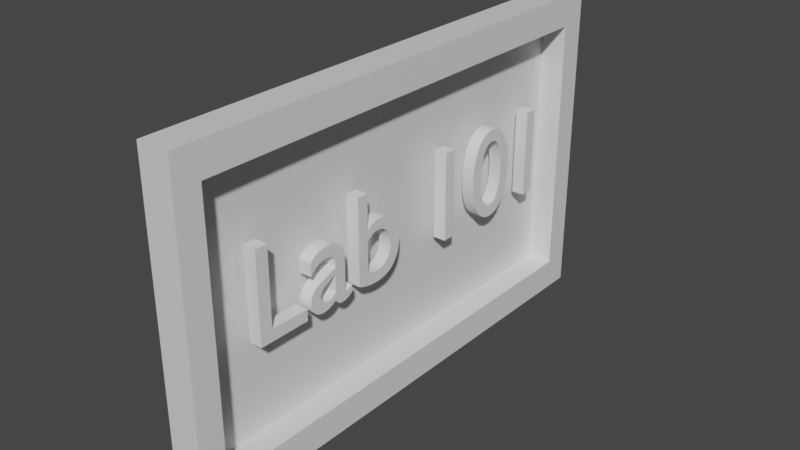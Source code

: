 # Source: labsign101.blend  (saved by Blender 2.80.75; exported with 4.5.12 LTS)
import bpy
from mathutils import Matrix  # noqa: F401  (used for matrix-valued properties, if any)

bpy.ops.wm.read_factory_settings(use_empty=True)
scene = bpy.context.scene
scene.name = 'Scene'

# ---- collections
col_collection = bpy.data.collections.new('Collection'); scene.collection.children.link(col_collection)

# ---- materials (node trees are filled in below, after node groups)
mat_material = bpy.data.materials.new('Material')
mat_material.alpha_threshold = 0.0
mat_material.use_transparent_shadow = False
mat_material.line_color = (0.0, 0.0, 0.0, 1.0)

# ---- material node trees
mat_material.use_nodes = True; mat_material.node_tree.nodes.clear()
_N = mat_material.node_tree.nodes; _L = mat_material.node_tree.links
n0 = _N.new('ShaderNodeOutputMaterial'); n0.name = 'Material Output'; n0.location = (300, 300)
n1 = _N.new('ShaderNodeBsdfPrincipled'); n1.name = 'Principled BSDF'; n1.location = (10, 300)
n1.distribution = 'GGX'
n1.subsurface_method = 'BURLEY'
n1.inputs[2].default_value = 0.4
n1.inputs[3].default_value = 1.45
n1.inputs[27].default_value = (0.0, 0.0, 0.0, 1.0)
n1.inputs[28].default_value = 1.0
_L.new(n1.outputs[0], n0.inputs[0])
n0.is_active_output = True

# ---- world
world_world = bpy.data.worlds.new('World'); scene.world = world_world
world_world.use_nodes = True; world_world.node_tree.nodes.clear()
_N = world_world.node_tree.nodes; _L = world_world.node_tree.links
n0 = _N.new('ShaderNodeOutputWorld'); n0.name = 'World Output'; n0.location = (300, 300)
n1 = _N.new('ShaderNodeBackground'); n1.name = 'Background'; n1.location = (10, 300)
n1.inputs[0].default_value = (0.05088, 0.05088, 0.05088, 1.0)
_L.new(n1.outputs[0], n0.inputs[0])
n0.is_active_output = True
world_world.color = (0.05088, 0.05088, 0.05088)
world_world.use_sun_shadow = False
world_world.sun_shadow_jitter_overblur = 0.0

# ---- meshes
me_cube = bpy.data.meshes.new('Cube')
me_cube.from_pydata([(1.0, 1.0, 1.0), (1.0, 1.0, -1.0), (1.0, -1.0, 1.0), (1.0, -1.0, -1.0), (-1.0, 1.0, 1.0), (-1.0, 1.0, -1.0), (-1.0, -1.0, 1.0), (-1.0, -1.0, -1.0), (1.0, 0.9, 0.81), (1.0, 0.9, -0.81), (1.0, -0.9, 0.81), (1.0, -0.9, -0.81), (-0.6003, 0.9, 0.81), (-0.6003, 0.9, -0.81), (-0.6003, -0.9, 0.81), (-0.6003, -0.9, -0.81)], [], [(0, 4, 6, 2), (3, 2, 6, 7), (7, 6, 4, 5), (5, 1, 3, 7), (2, 3, 11, 10), (5, 4, 0, 1), (11, 9, 13, 15), (1, 0, 8, 9), (3, 1, 9, 11), (0, 2, 10, 8), (13, 12, 14, 15), (10, 11, 15, 14), (8, 10, 14, 12), (9, 8, 12, 13)])
_uv = me_cube.uv_layers.new(name='UVMap')
_uv.uv.foreach_set('vector', [0.375, 0.0, 0.625, 0.0, 0.625, 0.25, 0.375, 0.25, 0.375, 0.25, 0.625, 0.25, 0.625, 0.5, 0.375, 0.5, 0.375, 0.5, 0.625, 0.5, 0.625, 0.75, 0.375, 0.75, 0.375, 0.75, 0.625, 0.75, 0.625, 1.0, 0.375, 1.0, 0.625, 0.25, 0.375, 0.25, 0.375, 0.25, 0.625, 0.25, 0.625, 0.5, 0.875, 0.5, 0.875, 0.75, 0.625, 0.75, 0.625, 1.0, 0.625, 0.75, 0.625, 0.75, 0.625, 1.0, 0.625, 0.75, 0.875, 0.75, 0.875, 0.75, 0.625, 0.75, 0.625, 1.0, 0.625, 0.75, 0.625, 0.75, 0.625, 1.0, 0.375, 0.0, 0.375, 0.25, 0.375, 0.25, 0.375, 0.0, 0.125, 0.5, 0.375, 0.5, 0.375, 0.75, 0.125, 0.75, 0.625, 0.25, 0.375, 0.25, 0.375, 0.25, 0.625, 0.25, 0.375, 0.0, 0.375, 0.25, 0.375, 0.25, 0.375, 0.0, 0.625, 0.75, 0.875, 0.75, 0.875, 0.75, 0.625, 0.75])
me_cube.materials.append(mat_material)
me_cube.use_remesh_preserve_volume = False
me_cube.use_remesh_preserve_attributes = False
me_cube.use_mirror_vertex_groups = False
me_cube.update()
me_text_002 = bpy.data.meshes.new('Text.002')
me_text_002.from_pydata([(2.995, 0.682, 0.0), (2.897, 0.682, 0.0), (2.897, 0.0, 0.0), (2.995, 0.0, 0.0), (2.665, 0.341, 0.0), (2.663, 0.392, 0.0), (2.658, 0.4398, 0.0), (2.649, 0.4843, 0.0), (2.637, 0.5251, 0.0), (2.622, 0.562, 0.0), (2.605, 0.5948, 0.0), (2.584, 0.6231, 0.0), (2.561, 0.6469, 0.0), (2.535, 0.6658, 0.0), (2.507, 0.6797, 0.0), (2.477, 0.6881, 0.0), (2.445, 0.691, 0.0), (2.413, 0.6881, 0.0), (2.383, 0.6797, 0.0), (2.355, 0.6658, 0.0), (2.329, 0.6469, 0.0), (2.306, 0.6231, 0.0), (2.286, 0.5948, 0.0), (2.268, 0.562, 0.0), (2.253, 0.5251, 0.0), (2.241, 0.4843, 0.0), (2.232, 0.4398, 0.0), (2.227, 0.392, 0.0), (2.225, 0.341, 0.0), (2.227, 0.29, 0.0), (2.232, 0.2422, 0.0), (2.241, 0.1977, 0.0), (2.253, 0.1569, 0.0), (2.268, 0.12, 0.0), (2.286, 0.08725, 0.0), (2.306, 0.05885, 0.0), (2.329, 0.03507, 0.0), (2.355, 0.01616, 0.0), (2.383, 0.002343, 0.0), (2.413, -0.006124, 0.0), (2.445, -0.009, 0.0), (2.477, -0.006124, 0.0), (2.507, 0.002343, 0.0), (2.535, 0.01616, 0.0), (2.561, 0.03507, 0.0), (2.584, 0.05885, 0.0), (2.605, 0.08725, 0.0), (2.622, 0.12, 0.0), (2.637, 0.1569, 0.0), (2.649, 0.1977, 0.0), (2.658, 0.2422, 0.0), (2.663, 0.29, 0.0), (2.567, 0.341, 0.0), (2.566, 0.3023, 0.0), (2.563, 0.2664, 0.0), (2.559, 0.2333, 0.0), (2.552, 0.2033, 0.0), (2.544, 0.1763, 0.0), (2.534, 0.1525, 0.0), (2.523, 0.1321, 0.0), (2.51, 0.1151, 0.0), (2.496, 0.1017, 0.0), (2.48, 0.09193, 0.0), (2.463, 0.086, 0.0), (2.445, 0.084, 0.0), (2.427, 0.086, 0.0), (2.41, 0.09193, 0.0), (2.394, 0.1017, 0.0), (2.38, 0.1151, 0.0), (2.367, 0.1321, 0.0), (2.355, 0.1525, 0.0), (2.346, 0.1763, 0.0), (2.338, 0.2033, 0.0), (2.331, 0.2333, 0.0), (2.327, 0.2664, 0.0), (2.324, 0.3023, 0.0), (2.323, 0.341, 0.0), (2.324, 0.3797, 0.0), (2.327, 0.4156, 0.0), (2.331, 0.4487, 0.0), (2.338, 0.4787, 0.0), (2.346, 0.5057, 0.0), (2.356, 0.5295, 0.0), (2.367, 0.5499, 0.0), (2.38, 0.5669, 0.0), (2.394, 0.5803, 0.0), (2.41, 0.5901, 0.0), (2.427, 0.596, 0.0), (2.445, 0.598, 0.0), (2.463, 0.596, 0.0), (2.48, 0.5901, 0.0), (2.496, 0.5803, 0.0), (2.51, 0.5669, 0.0), (2.523, 0.5499, 0.0), (2.535, 0.5295, 0.0), (2.544, 0.5057, 0.0), (2.552, 0.4787, 0.0), (2.559, 0.4487, 0.0), (2.563, 0.4156, 0.0), (2.566, 0.3797, 0.0), (1.995, 0.682, 0.0), (1.897, 0.682, 0.0), (1.897, 0.0, 0.0), (1.995, 0.0, 0.0), (1.065, 0.682, 0.0), (0.976, 0.682, 0.0), (0.976, 0.025, 0.0), (0.9874, 0.01992, 0.0), (0.9996, 0.01519, 0.0), (1.012, 0.01083, 0.0), (1.026, 0.006852, 0.0), (1.04, 0.003278, 0.0), (1.054, 0.000125, 0.0), (1.068, -0.002591, 0.0), (1.083, -0.004852, 0.0), (1.098, -0.006641, 0.0), (1.113, -0.00794, 0.0), (1.128, -0.008732, 0.0), (1.143, -0.009, 0.0), (1.179, -0.007122, 0.0), (1.213, -0.001556, 0.0), (1.244, 0.007594, 0.0), (1.272, 0.02022, 0.0), (1.297, 0.03623, 0.0), (1.319, 0.0555, 0.0), (1.338, 0.07794, 0.0), (1.354, 0.1034, 0.0), (1.367, 0.1319, 0.0), (1.376, 0.1632, 0.0), (1.381, 0.1973, 0.0), (1.383, 0.234, 0.0), (1.381, 0.2655, 0.0), (1.376, 0.2954, 0.0), (1.368, 0.3234, 0.0), (1.358, 0.3494, 0.0), (1.344, 0.3731, 0.0), (1.328, 0.3944, 0.0), (1.31, 0.4129, 0.0), (1.289, 0.4286, 0.0), (1.267, 0.4411, 0.0), (1.242, 0.4504, 0.0), (1.216, 0.4561, 0.0), (1.189, 0.458, 0.0), (1.178, 0.4577, 0.0), (1.167, 0.4569, 0.0), (1.156, 0.4555, 0.0), (1.146, 0.4536, 0.0), (1.135, 0.4511, 0.0), (1.125, 0.448, 0.0), (1.115, 0.4443, 0.0), (1.104, 0.4401, 0.0), (1.095, 0.4352, 0.0), (1.085, 0.4298, 0.0), (1.075, 0.4237, 0.0), (1.065, 0.417, 0.0), (1.065, 0.332, 0.0), (1.074, 0.34, 0.0), (1.083, 0.3472, 0.0), (1.092, 0.3535, 0.0), (1.1, 0.359, 0.0), (1.108, 0.3638, 0.0), (1.116, 0.3678, 0.0), (1.124, 0.371, 0.0), (1.133, 0.3736, 0.0), (1.141, 0.3756, 0.0), (1.149, 0.377, 0.0), (1.158, 0.3777, 0.0), (1.167, 0.378, 0.0), (1.185, 0.3767, 0.0), (1.202, 0.373, 0.0), (1.218, 0.3668, 0.0), (1.233, 0.3584, 0.0), (1.246, 0.3478, 0.0), (1.258, 0.3351, 0.0), (1.268, 0.3205, 0.0), (1.276, 0.3039, 0.0), (1.283, 0.2856, 0.0), (1.288, 0.2656, 0.0), (1.291, 0.244, 0.0), (1.292, 0.221, 0.0), (1.291, 0.2003, 0.0), (1.287, 0.1807, 0.0), (1.282, 0.1623, 0.0), (1.274, 0.1454, 0.0), (1.265, 0.1299, 0.0), (1.254, 0.1161, 0.0), (1.241, 0.1041, 0.0), (1.226, 0.09396, 0.0), (1.21, 0.08586, 0.0), (1.193, 0.07991, 0.0), (1.175, 0.07625, 0.0), (1.155, 0.075, 0.0), (1.148, 0.07512, 0.0), (1.141, 0.07548, 0.0), (1.134, 0.07606, 0.0), (1.126, 0.07685, 0.0), (1.118, 0.07784, 0.0), (1.11, 0.079, 0.0), (1.102, 0.08033, 0.0), (1.094, 0.08181, 0.0), (1.086, 0.08344, 0.0), (1.079, 0.08519, 0.0), (1.072, 0.08704, 0.0), (1.065, 0.089, 0.0), (0.901, 0.08, 0.0), (0.896, 0.07638, 0.0), (0.8912, 0.07301, 0.0), (0.8865, 0.06992, 0.0), (0.8819, 0.06711, 0.0), (0.8775, 0.06459, 0.0), (0.8734, 0.06238, 0.0), (0.8694, 0.06047, 0.0), (0.8657, 0.05889, 0.0), (0.8623, 0.05764, 0.0), (0.8592, 0.05674, 0.0), (0.8564, 0.05619, 0.0), (0.854, 0.056, 0.0), (0.8514, 0.05613, 0.0), (0.8489, 0.05652, 0.0), (0.8467, 0.0572, 0.0), (0.8447, 0.05819, 0.0), (0.8429, 0.05949, 0.0), (0.8414, 0.06113, 0.0), (0.8401, 0.06312, 0.0), (0.839, 0.06548, 0.0), (0.8381, 0.06823, 0.0), (0.8375, 0.07139, 0.0), (0.8371, 0.07498, 0.0), (0.837, 0.079, 0.0), (0.837, 0.31, 0.0), (0.8355, 0.3343, 0.0), (0.8312, 0.3564, 0.0), (0.8243, 0.3762, 0.0), (0.815, 0.3937, 0.0), (0.8033, 0.4091, 0.0), (0.7896, 0.4223, 0.0), (0.774, 0.4333, 0.0), (0.7567, 0.4423, 0.0), (0.7379, 0.4492, 0.0), (0.7177, 0.4541, 0.0), (0.6963, 0.457, 0.0), (0.674, 0.458, 0.0), (0.6581, 0.4576, 0.0), (0.6428, 0.4563, 0.0), (0.6282, 0.4542, 0.0), (0.6143, 0.4513, 0.0), (0.6009, 0.4475, 0.0), (0.5883, 0.4429, 0.0), (0.5762, 0.4374, 0.0), (0.5647, 0.431, 0.0), (0.5539, 0.4238, 0.0), (0.5437, 0.4158, 0.0), (0.534, 0.4068, 0.0), (0.525, 0.397, 0.0), (0.525, 0.3, 0.0), (0.5359, 0.3122, 0.0), (0.547, 0.3232, 0.0), (0.5584, 0.3331, 0.0), (0.57, 0.3419, 0.0), (0.5818, 0.3495, 0.0), (0.5938, 0.3561, 0.0), (0.6058, 0.3617, 0.0), (0.618, 0.3661, 0.0), (0.6302, 0.3696, 0.0), (0.6425, 0.3721, 0.0), (0.6547, 0.3735, 0.0), (0.667, 0.374, 0.0), (0.6799, 0.3735, 0.0), (0.6917, 0.372, 0.0), (0.7024, 0.3695, 0.0), (0.712, 0.366, 0.0), (0.7204, 0.3613, 0.0), (0.7278, 0.3555, 0.0), (0.7339, 0.3485, 0.0), (0.739, 0.3404, 0.0), (0.7429, 0.331, 0.0), (0.7458, 0.3203, 0.0), (0.7474, 0.3083, 0.0), (0.748, 0.295, 0.0), (0.748, 0.271, 0.0), (0.669, 0.243, 0.0), (0.6509, 0.2364, 0.0), (0.6327, 0.2296, 0.0), (0.6147, 0.2224, 0.0), (0.5973, 0.2144, 0.0), (0.5808, 0.2056, 0.0), (0.5655, 0.1956, 0.0), (0.5517, 0.1844, 0.0), (0.5397, 0.1716, 0.0), (0.5298, 0.1571, 0.0), (0.5223, 0.1406, 0.0), (0.5176, 0.122, 0.0), (0.516, 0.101, 0.0), (0.5169, 0.08665, 0.0), (0.5196, 0.07271, 0.0), (0.5239, 0.05934, 0.0), (0.5299, 0.0467, 0.0), (0.5373, 0.03495, 0.0), (0.5463, 0.02425, 0.0), (0.5565, 0.01476, 0.0), (0.5681, 0.00663, 0.0), (0.581, 3.124e-05, 0.0), (0.5949, -0.00488, 0.0), (0.61, -0.007943, 0.0), (0.626, -0.009, 0.0), (0.6362, -0.008687, 0.0), (0.6465, -0.007745, 0.0), (0.6567, -0.006172, 0.0), (0.6669, -0.003963, 0.0), (0.6771, -0.001115, 0.0), (0.6872, 0.002375, 0.0), (0.6974, 0.006511, 0.0), (0.7074, 0.0113, 0.0), (0.7174, 0.01673, 0.0), (0.7273, 0.02283, 0.0), (0.7372, 0.02958, 0.0), (0.747, 0.037, 0.0), (0.7493, 0.02937, 0.0), (0.7521, 0.02248, 0.0), (0.7555, 0.01631, 0.0), (0.7595, 0.01085, 0.0), (0.7641, 0.006086, 0.0), (0.7694, 0.002, 0.0), (0.7753, -0.001419, 0.0), (0.7818, -0.004185, 0.0), (0.789, -0.006313, 0.0), (0.797, -0.007815, 0.0), (0.8056, -0.008706, 0.0), (0.815, -0.009, 0.0), (0.8218, -0.008827, 0.0), (0.8282, -0.008282, 0.0), (0.8345, -0.007328, 0.0), (0.8406, -0.005926, 0.0), (0.8468, -0.004038, 0.0), (0.8531, -0.001625, 0.0), (0.8597, 0.00135, 0.0), (0.8667, 0.004926, 0.0), (0.8742, 0.009141, 0.0), (0.8823, 0.01403, 0.0), (0.8912, 0.01964, 0.0), (0.901, 0.026, 0.0), (0.748, 0.091, 0.0), (0.742, 0.08544, 0.0), (0.7358, 0.08027, 0.0), (0.7296, 0.07552, 0.0), (0.7233, 0.07119, 0.0), (0.717, 0.0673, 0.0), (0.7105, 0.06388, 0.0), (0.704, 0.06093, 0.0), (0.6973, 0.05848, 0.0), (0.6906, 0.05655, 0.0), (0.6838, 0.05514, 0.0), (0.677, 0.05429, 0.0), (0.67, 0.054, 0.0), (0.661, 0.05453, 0.0), (0.6524, 0.0561, 0.0), (0.6444, 0.05864, 0.0), (0.637, 0.06211, 0.0), (0.6302, 0.06646, 0.0), (0.6241, 0.07163, 0.0), (0.6188, 0.07756, 0.0), (0.6144, 0.08422, 0.0), (0.6108, 0.09155, 0.0), (0.6082, 0.09949, 0.0), (0.6066, 0.108, 0.0), (0.606, 0.117, 0.0), (0.6073, 0.1297, 0.0), (0.6112, 0.1414, 0.0), (0.6175, 0.1521, 0.0), (0.6259, 0.162, 0.0), (0.6363, 0.1711, 0.0), (0.6485, 0.1796, 0.0), (0.6623, 0.1875, 0.0), (0.6774, 0.195, 0.0), (0.6938, 0.2021, 0.0), (0.7111, 0.2089, 0.0), (0.7292, 0.2155, 0.0), (0.748, 0.222, 0.0), (0.172, 0.682, 0.0), (0.074, 0.682, 0.0), (0.074, 0.0, 0.0), (0.48, 0.0, 0.0), (0.48, 0.088, 0.0), (0.172, 0.088, 0.0), (2.897, 0.682, 0.1), (2.897, 8.882e-16, 0.1), (2.995, 0.682, 0.1), (2.995, 8.882e-16, 0.1), (2.445, 0.691, 0.1), (2.413, 0.6881, 0.1), (2.477, 0.6881, 0.1), (2.507, 0.6797, 0.1), (2.383, 0.6797, 0.1), (2.535, 0.6658, 0.1), (2.355, 0.6658, 0.1), (2.561, 0.6469, 0.1), (2.329, 0.6469, 0.1), (2.306, 0.6231, 0.1), (2.584, 0.6231, 0.1), (2.286, 0.5948, 0.1), (2.445, 0.598, 0.1), (2.605, 0.5948, 0.1), (2.427, 0.596, 0.1), (2.463, 0.596, 0.1), (2.41, 0.5901, 0.1), (2.48, 0.5901, 0.1), (2.268, 0.562, 0.1), (2.622, 0.562, 0.1), (2.394, 0.5803, 0.1), (2.496, 0.5803, 0.1), (2.38, 0.5669, 0.1), (2.51, 0.5669, 0.1), (2.367, 0.5499, 0.1), (2.523, 0.5499, 0.1), (2.253, 0.5251, 0.1), (2.637, 0.5251, 0.1), (2.356, 0.5295, 0.1), (2.535, 0.5295, 0.1), (2.346, 0.5057, 0.1), (2.544, 0.5057, 0.1), (2.241, 0.4843, 0.1), (2.649, 0.4843, 0.1), (2.338, 0.4787, 0.1), (2.552, 0.4787, 0.1), (2.232, 0.4398, 0.1), (2.658, 0.4398, 0.1), (2.331, 0.4487, 0.1), (2.559, 0.4487, 0.1), (2.327, 0.4156, 0.1), (2.563, 0.4156, 0.1), (2.227, 0.392, 0.1), (2.663, 0.392, 0.1), (2.324, 0.3797, 0.1), (2.566, 0.3797, 0.1), (2.225, 0.341, 0.1), (2.665, 0.341, 0.1), (2.323, 0.341, 0.1), (2.567, 0.341, 0.1), (2.227, 0.29, 0.1), (2.324, 0.3023, 0.1), (2.566, 0.3023, 0.1), (2.663, 0.29, 0.1), (2.327, 0.2664, 0.1), (2.563, 0.2664, 0.1), (2.232, 0.2422, 0.1), (2.658, 0.2422, 0.1), (2.331, 0.2333, 0.1), (2.559, 0.2333, 0.1), (2.241, 0.1977, 0.1), (2.649, 0.1977, 0.1), (2.552, 0.2033, 0.1), (2.338, 0.2033, 0.1), (2.544, 0.1763, 0.1), (2.346, 0.1763, 0.1), (2.253, 0.1569, 0.1), (2.637, 0.1569, 0.1), (2.534, 0.1525, 0.1), (2.355, 0.1525, 0.1), (2.268, 0.12, 0.1), (2.622, 0.12, 0.1), (2.523, 0.1321, 0.1), (2.367, 0.1321, 0.1), (2.51, 0.1151, 0.1), (2.38, 0.1151, 0.1), (2.286, 0.08725, 0.1), (2.605, 0.08725, 0.1), (2.496, 0.1017, 0.1), (2.394, 0.1017, 0.1), (2.48, 0.09193, 0.1), (2.41, 0.09193, 0.1), (2.463, 0.086, 0.1), (2.427, 0.086, 0.1), (2.306, 0.05885, 0.1), (2.584, 0.05885, 0.1), (2.445, 0.084, 0.1), (2.329, 0.03507, 0.1), (2.561, 0.03507, 0.1), (2.355, 0.01616, 0.1), (2.535, 0.01616, 0.1), (2.383, 0.002343, 0.1), (2.507, 0.002343, 0.1), (2.413, -0.006124, 0.1), (2.477, -0.006124, 0.1), (2.445, -0.009, 0.1), (1.897, 0.682, 0.1), (1.897, 8.882e-16, 0.1), (1.995, 0.682, 0.1), (1.995, 8.882e-16, 0.1), (0.976, 0.682, 0.1), (0.976, 0.025, 0.1), (1.065, 0.682, 0.1), (1.065, 0.417, 0.1), (1.189, 0.458, 0.1), (1.178, 0.4577, 0.1), (1.216, 0.4561, 0.1), (1.167, 0.4569, 0.1), (1.156, 0.4555, 0.1), (1.242, 0.4504, 0.1), (1.146, 0.4536, 0.1), (1.135, 0.4511, 0.1), (1.125, 0.448, 0.1), (1.267, 0.4411, 0.1), (1.115, 0.4443, 0.1), (1.104, 0.4401, 0.1), (1.289, 0.4286, 0.1), (1.095, 0.4352, 0.1), (1.085, 0.4298, 0.1), (1.075, 0.4237, 0.1), (1.31, 0.4129, 0.1), (1.065, 0.332, 0.1), (1.074, 0.34, 0.1), (1.083, 0.3472, 0.1), (1.092, 0.3535, 0.1), (1.1, 0.359, 0.1), (1.108, 0.3638, 0.1), (1.116, 0.3678, 0.1), (1.124, 0.371, 0.1), (1.133, 0.3736, 0.1), (1.141, 0.3756, 0.1), (1.149, 0.377, 0.1), (1.328, 0.3944, 0.1), (1.158, 0.3777, 0.1), (1.167, 0.378, 0.1), (1.344, 0.3731, 0.1), (1.185, 0.3767, 0.1), (1.202, 0.373, 0.1), (1.358, 0.3494, 0.1), (1.218, 0.3668, 0.1), (1.233, 0.3584, 0.1), (1.246, 0.3478, 0.1), (1.368, 0.3234, 0.1), (1.258, 0.3351, 0.1), (1.268, 0.3205, 0.1), (1.065, 0.089, 0.1), (1.376, 0.2954, 0.1), (1.276, 0.3039, 0.1), (1.283, 0.2856, 0.1), (1.381, 0.2655, 0.1), (1.288, 0.2656, 0.1), (1.291, 0.244, 0.1), (1.383, 0.234, 0.1), (1.292, 0.221, 0.1), (1.381, 0.1973, 0.1), (1.291, 0.2003, 0.1), (1.287, 0.1807, 0.1), (1.376, 0.1632, 0.1), (1.282, 0.1623, 0.1), (1.367, 0.1319, 0.1), (1.274, 0.1454, 0.1), (1.265, 0.1299, 0.1), (1.354, 0.1034, 0.1), (1.254, 0.1161, 0.1), (1.241, 0.1041, 0.1), (1.226, 0.09396, 0.1), (1.338, 0.07794, 0.1), (1.21, 0.08586, 0.1), (1.072, 0.08704, 0.1), (1.079, 0.08519, 0.1), (1.193, 0.07991, 0.1), (1.086, 0.08344, 0.1), (1.094, 0.08181, 0.1), (1.102, 0.08033, 0.1), (1.11, 0.079, 0.1), (1.175, 0.07625, 0.1), (1.118, 0.07784, 0.1), (1.319, 0.0555, 0.1), (1.126, 0.07685, 0.1), (1.134, 0.07606, 0.1), (1.155, 0.075, 0.1), (1.141, 0.07548, 0.1), (1.148, 0.07512, 0.1), (1.297, 0.03623, 0.1), (1.272, 0.02022, 0.1), (0.9874, 0.01992, 0.1), (1.244, 0.007594, 0.1), (0.9996, 0.01519, 0.1), (1.012, 0.01083, 0.1), (1.026, 0.006852, 0.1), (1.213, -0.001556, 0.1), (1.04, 0.003278, 0.1), (1.054, 0.000125, 0.1), (1.068, -0.002591, 0.1), (1.179, -0.007122, 0.1), (1.083, -0.004852, 0.1), (1.098, -0.006641, 0.1), (1.113, -0.00794, 0.1), (1.143, -0.009, 0.1), (1.128, -0.008732, 0.1), (0.674, 0.458, 0.1), (0.6581, 0.4576, 0.1), (0.6963, 0.457, 0.1), (0.6428, 0.4563, 0.1), (0.7177, 0.4541, 0.1), (0.6282, 0.4542, 0.1), (0.6143, 0.4513, 0.1), (0.7379, 0.4492, 0.1), (0.6009, 0.4475, 0.1), (0.7567, 0.4423, 0.1), (0.5883, 0.4429, 0.1), (0.5762, 0.4374, 0.1), (0.774, 0.4333, 0.1), (0.5647, 0.431, 0.1), (0.7896, 0.4223, 0.1), (0.5539, 0.4238, 0.1), (0.5437, 0.4158, 0.1), (0.8033, 0.4091, 0.1), (0.534, 0.4068, 0.1), (0.815, 0.3937, 0.1), (0.525, 0.397, 0.1), (0.525, 0.3, 0.1), (0.5359, 0.3122, 0.1), (0.547, 0.3232, 0.1), (0.5584, 0.3331, 0.1), (0.57, 0.3419, 0.1), (0.5818, 0.3495, 0.1), (0.5938, 0.3561, 0.1), (0.6058, 0.3617, 0.1), (0.618, 0.3661, 0.1), (0.6302, 0.3696, 0.1), (0.6425, 0.3721, 0.1), (0.6547, 0.3735, 0.1), (0.667, 0.374, 0.1), (0.8243, 0.3762, 0.1), (0.6799, 0.3735, 0.1), (0.8312, 0.3564, 0.1), (0.6917, 0.372, 0.1), (0.7024, 0.3695, 0.1), (0.712, 0.366, 0.1), (0.7204, 0.3613, 0.1), (0.7278, 0.3555, 0.1), (0.8355, 0.3343, 0.1), (0.7339, 0.3485, 0.1), (0.739, 0.3404, 0.1), (0.7429, 0.331, 0.1), (0.837, 0.31, 0.1), (0.7458, 0.3203, 0.1), (0.7474, 0.3083, 0.1), (0.837, 0.079, 0.1), (0.748, 0.295, 0.1), (0.748, 0.271, 0.1), (0.669, 0.243, 0.1), (0.748, 0.222, 0.1), (0.6509, 0.2364, 0.1), (0.6327, 0.2296, 0.1), (0.6147, 0.2224, 0.1), (0.5973, 0.2144, 0.1), (0.7292, 0.2155, 0.1), (0.748, 0.091, 0.1), (0.7111, 0.2089, 0.1), (0.5808, 0.2056, 0.1), (0.6938, 0.2021, 0.1), (0.5655, 0.1956, 0.1), (0.6774, 0.195, 0.1), (0.5517, 0.1844, 0.1), (0.6623, 0.1875, 0.1), (0.6485, 0.1796, 0.1), (0.5397, 0.1716, 0.1), (0.6363, 0.1711, 0.1), (0.5298, 0.1571, 0.1), (0.6259, 0.162, 0.1), (0.6175, 0.1521, 0.1), (0.5223, 0.1406, 0.1), (0.6112, 0.1414, 0.1), (0.6073, 0.1297, 0.1), (0.5176, 0.122, 0.1), (0.606, 0.117, 0.1), (0.516, 0.101, 0.1), (0.6066, 0.108, 0.1), (0.6082, 0.09949, 0.1), (0.5169, 0.08665, 0.1), (0.6108, 0.09155, 0.1), (0.6144, 0.08422, 0.1), (0.742, 0.08544, 0.1), (0.5196, 0.07271, 0.1), (0.7358, 0.08027, 0.1), (0.6188, 0.07756, 0.1), (0.7296, 0.07552, 0.1), (0.901, 0.08, 0.1), (0.896, 0.07638, 0.1), (0.901, 0.026, 0.1), (0.8371, 0.07498, 0.1), (0.6241, 0.07163, 0.1), (0.8912, 0.07301, 0.1), (0.7233, 0.07119, 0.1), (0.8375, 0.07139, 0.1), (0.8865, 0.06992, 0.1), (0.5239, 0.05934, 0.1), (0.6302, 0.06646, 0.1), (0.8381, 0.06823, 0.1), (0.717, 0.0673, 0.1), (0.8819, 0.06711, 0.1), (0.839, 0.06548, 0.1), (0.7105, 0.06388, 0.1), (0.8775, 0.06459, 0.1), (0.637, 0.06211, 0.1), (0.8401, 0.06312, 0.1), (0.8734, 0.06238, 0.1), (0.704, 0.06093, 0.1), (0.8414, 0.06113, 0.1), (0.8694, 0.06047, 0.1), (0.6444, 0.05864, 0.1), (0.8429, 0.05949, 0.1), (0.6973, 0.05848, 0.1), (0.8657, 0.05889, 0.1), (0.8447, 0.05819, 0.1), (0.5299, 0.0467, 0.1), (0.8623, 0.05764, 0.1), (0.6524, 0.0561, 0.1), (0.6906, 0.05655, 0.1), (0.8467, 0.0572, 0.1), (0.8592, 0.05674, 0.1), (0.8489, 0.05652, 0.1), (0.8564, 0.05619, 0.1), (0.6838, 0.05514, 0.1), (0.8514, 0.05613, 0.1), (0.854, 0.056, 0.1), (0.661, 0.05453, 0.1), (0.677, 0.05429, 0.1), (0.67, 0.054, 0.1), (0.747, 0.037, 0.1), (0.5373, 0.03495, 0.1), (0.7372, 0.02958, 0.1), (0.7493, 0.02937, 0.1), (0.5463, 0.02425, 0.1), (0.7273, 0.02283, 0.1), (0.7521, 0.02248, 0.1), (0.8912, 0.01964, 0.1), (0.5565, 0.01476, 0.1), (0.7174, 0.01673, 0.1), (0.7555, 0.01631, 0.1), (0.8823, 0.01403, 0.1), (0.7074, 0.0113, 0.1), (0.7595, 0.01085, 0.1), (0.5681, 0.00663, 0.1), (0.8742, 0.009141, 0.1), (0.6974, 0.006511, 0.1), (0.7641, 0.006086, 0.1), (0.8667, 0.004926, 0.1), (0.581, 3.124e-05, 0.1), (0.6872, 0.002375, 0.1), (0.7694, 0.002, 0.1), (0.8597, 0.00135, 0.1), (0.6771, -0.001115, 0.1), (0.7753, -0.001419, 0.1), (0.8531, -0.001625, 0.1), (0.5949, -0.00488, 0.1), (0.6669, -0.003963, 0.1), (0.7818, -0.004185, 0.1), (0.8468, -0.004038, 0.1), (0.6567, -0.006172, 0.1), (0.8406, -0.005926, 0.1), (0.789, -0.006313, 0.1), (0.61, -0.007943, 0.1), (0.8345, -0.007328, 0.1), (0.6465, -0.007745, 0.1), (0.797, -0.007815, 0.1), (0.8282, -0.008282, 0.1), (0.6362, -0.008687, 0.1), (0.8056, -0.008706, 0.1), (0.626, -0.009, 0.1), (0.8218, -0.008827, 0.1), (0.815, -0.009, 0.1), (0.074, 0.682, 0.1), (0.074, 8.882e-16, 0.1), (0.172, 0.682, 0.1), (0.172, 0.088, 0.1), (0.48, 0.088, 0.1), (0.48, 8.882e-16, 0.1)], [], [(2, 1, 0), (2, 0, 3), (17, 16, 15), (17, 15, 14), (18, 17, 14), (18, 14, 13), (19, 18, 13), (19, 13, 12), (20, 19, 12), (21, 20, 12), (21, 12, 11), (22, 21, 11), (22, 11, 88), (88, 11, 10), (22, 88, 87), (89, 88, 10), (22, 87, 86), (90, 89, 10), (23, 22, 86), (90, 10, 9), (23, 86, 85), (91, 90, 9), (23, 85, 84), (92, 91, 9), (23, 84, 83), (93, 92, 9), (24, 23, 83), (93, 9, 8), (24, 83, 82), (94, 93, 8), (24, 82, 81), (95, 94, 8), (25, 24, 81), (95, 8, 7), (25, 81, 80), (96, 95, 7), (26, 25, 80), (96, 7, 6), (26, 80, 79), (97, 96, 6), (26, 79, 78), (98, 97, 6), (27, 26, 78), (98, 6, 5), (27, 78, 77), (99, 98, 5), (28, 27, 77), (99, 5, 4), (28, 77, 76), (52, 99, 4), (29, 28, 76), (29, 76, 75), (53, 52, 4), (53, 4, 51), (29, 75, 74), (54, 53, 51), (30, 29, 74), (54, 51, 50), (30, 74, 73), (55, 54, 50), (31, 30, 73), (55, 50, 49), (56, 55, 49), (31, 73, 72), (57, 56, 49), (31, 72, 71), (32, 31, 71), (57, 49, 48), (58, 57, 48), (32, 71, 70), (33, 32, 70), (58, 48, 47), (59, 58, 47), (33, 70, 69), (60, 59, 47), (33, 69, 68), (34, 33, 68), (60, 47, 46), (61, 60, 46), (34, 68, 67), (62, 61, 46), (34, 67, 66), (63, 62, 46), (34, 66, 65), (35, 34, 65), (63, 46, 45), (64, 63, 45), (35, 65, 64), (35, 64, 45), (36, 35, 45), (36, 45, 44), (37, 36, 44), (37, 44, 43), (38, 37, 43), (38, 43, 42), (39, 38, 42), (39, 42, 41), (40, 39, 41), (102, 101, 100), (102, 100, 103), (106, 105, 104), (106, 104, 154), (143, 142, 141), (144, 143, 141), (145, 144, 141), (145, 141, 140), (146, 145, 140), (147, 146, 140), (148, 147, 140), (148, 140, 139), (149, 148, 139), (150, 149, 139), (150, 139, 138), (151, 150, 138), (152, 151, 138), (153, 152, 138), (153, 138, 137), (154, 153, 137), (106, 154, 155), (155, 154, 156), (156, 154, 157), (157, 154, 158), (158, 154, 159), (159, 154, 160), (160, 154, 161), (161, 154, 162), (162, 154, 163), (163, 154, 164), (164, 154, 137), (164, 137, 165), (165, 137, 136), (165, 136, 166), (166, 136, 167), (167, 136, 135), (168, 167, 135), (169, 168, 135), (169, 135, 134), (170, 169, 134), (171, 170, 134), (172, 171, 134), (172, 134, 133), (173, 172, 133), (174, 173, 133), (106, 155, 203), (174, 133, 132), (175, 174, 132), (176, 175, 132), (176, 132, 131), (177, 176, 131), (178, 177, 131), (178, 131, 130), (179, 178, 130), (179, 130, 129), (180, 179, 129), (181, 180, 129), (181, 129, 128), (182, 181, 128), (182, 128, 127), (183, 182, 127), (184, 183, 127), (184, 127, 126), (185, 184, 126), (186, 185, 126), (187, 186, 126), (187, 126, 125), (188, 187, 125), (106, 203, 202), (106, 202, 201), (189, 188, 125), (106, 201, 200), (106, 200, 199), (106, 199, 198), (106, 198, 197), (190, 189, 125), (106, 197, 196), (190, 125, 124), (106, 196, 195), (106, 195, 194), (191, 190, 124), (106, 194, 193), (106, 193, 192), (106, 192, 191), (106, 191, 124), (106, 124, 123), (106, 123, 122), (107, 106, 122), (107, 122, 121), (108, 107, 121), (109, 108, 121), (110, 109, 121), (110, 121, 120), (111, 110, 120), (112, 111, 120), (113, 112, 120), (113, 120, 119), (114, 113, 119), (115, 114, 119), (116, 115, 119), (116, 119, 118), (117, 116, 118), (242, 241, 240), (243, 242, 240), (243, 240, 239), (244, 243, 239), (245, 244, 239), (245, 239, 238), (246, 245, 238), (246, 238, 237), (247, 246, 237), (248, 247, 237), (248, 237, 236), (249, 248, 236), (249, 236, 235), (250, 249, 235), (251, 250, 235), (251, 235, 234), (252, 251, 234), (252, 234, 233), (253, 252, 233), (254, 253, 255), (255, 253, 256), (256, 253, 257), (257, 253, 258), (258, 253, 259), (259, 253, 260), (260, 253, 261), (261, 253, 262), (262, 253, 263), (263, 253, 264), (264, 253, 233), (264, 233, 265), (265, 233, 266), (266, 233, 232), (266, 232, 267), (267, 232, 231), (268, 267, 231), (269, 268, 231), (270, 269, 231), (271, 270, 231), (272, 271, 231), (272, 231, 230), (273, 272, 230), (274, 273, 230), (275, 274, 230), (275, 230, 229), (276, 275, 229), (277, 276, 229), (277, 229, 228), (278, 277, 228), (279, 278, 228), (280, 279, 377), (377, 279, 228), (281, 280, 377), (282, 281, 377), (283, 282, 377), (284, 283, 377), (284, 377, 376), (341, 377, 228), (284, 376, 375), (285, 284, 375), (285, 375, 374), (286, 285, 374), (286, 374, 373), (287, 286, 373), (287, 373, 372), (287, 372, 371), (288, 287, 371), (288, 371, 370), (289, 288, 370), (289, 370, 369), (289, 369, 368), (290, 289, 368), (290, 368, 367), (290, 367, 366), (291, 290, 366), (291, 366, 365), (292, 291, 365), (292, 365, 364), (292, 364, 363), (293, 292, 363), (293, 363, 362), (293, 362, 361), (342, 341, 228), (294, 293, 361), (343, 342, 228), (294, 361, 360), (344, 343, 228), (205, 204, 340), (344, 228, 227), (294, 360, 359), (206, 205, 340), (345, 344, 227), (345, 227, 226), (207, 206, 340), (295, 294, 359), (295, 359, 358), (345, 226, 225), (346, 345, 225), (208, 207, 340), (346, 225, 224), (347, 346, 224), (209, 208, 340), (295, 358, 357), (347, 224, 223), (210, 209, 340), (348, 347, 223), (348, 223, 222), (211, 210, 340), (295, 357, 356), (348, 222, 221), (349, 348, 221), (212, 211, 340), (349, 221, 220), (296, 295, 356), (213, 212, 340), (296, 356, 355), (350, 349, 220), (350, 220, 219), (214, 213, 340), (350, 219, 218), (215, 214, 340), (351, 350, 218), (351, 218, 217), (216, 215, 340), (351, 217, 216), (296, 355, 354), (351, 216, 340), (352, 351, 340), (296, 354, 353), (353, 352, 340), (296, 353, 316), (316, 353, 340), (297, 296, 316), (297, 316, 315), (317, 316, 340), (298, 297, 315), (298, 315, 314), (318, 317, 340), (318, 340, 339), (299, 298, 314), (299, 314, 313), (319, 318, 339), (319, 339, 338), (299, 313, 312), (320, 319, 338), (300, 299, 312), (320, 338, 337), (300, 312, 311), (321, 320, 337), (321, 337, 336), (301, 300, 311), (301, 311, 310), (322, 321, 336), (322, 336, 335), (301, 310, 309), (323, 322, 335), (323, 335, 334), (302, 301, 309), (302, 309, 308), (324, 323, 334), (324, 334, 333), (302, 308, 307), (324, 333, 332), (325, 324, 332), (303, 302, 307), (325, 332, 331), (303, 307, 306), (326, 325, 331), (326, 331, 330), (303, 306, 305), (327, 326, 330), (304, 303, 305), (327, 330, 329), (328, 327, 329), (380, 379, 378), (380, 378, 383), (380, 383, 382), (380, 382, 381), (385, 386, 384), (385, 387, 386), (389, 390, 388), (389, 391, 390), (392, 391, 389), (392, 393, 391), (394, 393, 392), (394, 395, 393), (396, 395, 394), (397, 395, 396), (397, 398, 395), (399, 398, 397), (399, 400, 398), (400, 401, 398), (399, 402, 400), (403, 401, 400), (399, 404, 402), (405, 401, 403), (406, 404, 399), (405, 407, 401), (406, 408, 404), (409, 407, 405), (406, 410, 408), (411, 407, 409), (406, 412, 410), (413, 407, 411), (414, 412, 406), (413, 415, 407), (414, 416, 412), (417, 415, 413), (414, 418, 416), (419, 415, 417), (420, 418, 414), (419, 421, 415), (420, 422, 418), (423, 421, 419), (424, 422, 420), (423, 425, 421), (424, 426, 422), (427, 425, 423), (424, 428, 426), (429, 425, 427), (430, 428, 424), (429, 431, 425), (430, 432, 428), (433, 431, 429), (434, 432, 430), (433, 435, 431), (434, 436, 432), (437, 435, 433), (438, 436, 434), (438, 439, 436), (440, 435, 437), (440, 441, 435), (438, 442, 439), (443, 441, 440), (444, 442, 438), (443, 445, 441), (444, 446, 442), (447, 445, 443), (448, 446, 444), (447, 449, 445), (450, 449, 447), (448, 451, 446), (452, 449, 450), (448, 453, 451), (454, 453, 448), (452, 455, 449), (456, 455, 452), (454, 457, 453), (458, 457, 454), (456, 459, 455), (460, 459, 456), (458, 461, 457), (462, 459, 460), (458, 463, 461), (464, 463, 458), (462, 465, 459), (466, 465, 462), (464, 467, 463), (468, 465, 466), (464, 469, 467), (470, 465, 468), (464, 471, 469), (472, 471, 464), (470, 473, 465), (474, 473, 470), (472, 474, 471), (472, 473, 474), (475, 473, 472), (475, 476, 473), (477, 476, 475), (477, 478, 476), (479, 478, 477), (479, 480, 478), (481, 480, 479), (481, 482, 480), (483, 482, 481), (485, 486, 484), (485, 487, 486), (489, 490, 488), (489, 491, 490), (493, 494, 492), (495, 494, 493), (496, 494, 495), (496, 497, 494), (498, 497, 496), (499, 497, 498), (500, 497, 499), (500, 501, 497), (502, 501, 500), (503, 501, 502), (503, 504, 501), (505, 504, 503), (506, 504, 505), (507, 504, 506), (507, 508, 504), (491, 508, 507), (489, 509, 491), (509, 510, 491), (510, 511, 491), (511, 512, 491), (512, 513, 491), (513, 514, 491), (514, 515, 491), (515, 516, 491), (516, 517, 491), (517, 518, 491), (518, 508, 491), (518, 519, 508), (519, 520, 508), (519, 521, 520), (521, 522, 520), (522, 523, 520), (524, 523, 522), (525, 523, 524), (525, 526, 523), (527, 526, 525), (528, 526, 527), (529, 526, 528), (529, 530, 526), (531, 530, 529), (532, 530, 531), (489, 533, 509), (532, 534, 530), (535, 534, 532), (536, 534, 535), (536, 537, 534), (538, 537, 536), (539, 537, 538), (539, 540, 537), (541, 540, 539), (541, 542, 540), (543, 542, 541), (544, 542, 543), (544, 545, 542), (546, 545, 544), (546, 547, 545), (548, 547, 546), (549, 547, 548), (549, 550, 547), (551, 550, 549), (552, 550, 551), (553, 550, 552), (553, 554, 550), (555, 554, 553), (489, 556, 533), (489, 557, 556), (558, 554, 555), (489, 559, 557), (489, 560, 559), (489, 561, 560), (489, 562, 561), (563, 554, 558), (489, 564, 562), (563, 565, 554), (489, 566, 564), (489, 567, 566), (568, 565, 563), (489, 569, 567), (489, 570, 569), (489, 568, 570), (489, 565, 568), (489, 571, 565), (489, 572, 571), (573, 572, 489), (573, 574, 572), (575, 574, 573), (576, 574, 575), (577, 574, 576), (577, 578, 574), (579, 578, 577), (580, 578, 579), (581, 578, 580), (581, 582, 578), (583, 582, 581), (584, 582, 583), (585, 582, 584), (585, 586, 582), (587, 586, 585), (589, 590, 588), (591, 590, 589), (591, 592, 590), (593, 592, 591), (594, 592, 593), (594, 595, 592), (596, 595, 594), (596, 597, 595), (598, 597, 596), (599, 597, 598), (599, 600, 597), (601, 600, 599), (601, 602, 600), (603, 602, 601), (604, 602, 603), (604, 605, 602), (606, 605, 604), (606, 607, 605), (608, 607, 606), (609, 610, 608), (610, 611, 608), (611, 612, 608), (612, 613, 608), (613, 614, 608), (614, 615, 608), (615, 616, 608), (616, 617, 608), (617, 618, 608), (618, 619, 608), (619, 607, 608), (619, 620, 607), (620, 621, 607), (621, 622, 607), (621, 623, 622), (623, 624, 622), (625, 624, 623), (626, 624, 625), (627, 624, 626), (628, 624, 627), (629, 624, 628), (629, 630, 624), (631, 630, 629), (632, 630, 631), (633, 630, 632), (633, 634, 630), (635, 634, 633), (636, 634, 635), (636, 637, 634), (638, 637, 636), (639, 637, 638), (640, 641, 639), (641, 637, 639), (642, 641, 640), (643, 641, 642), (644, 641, 643), (645, 641, 644), (645, 646, 641), (647, 637, 641), (645, 648, 646), (649, 648, 645), (649, 650, 648), (651, 650, 649), (651, 652, 650), (653, 652, 651), (653, 654, 652), (653, 655, 654), (656, 655, 653), (656, 657, 655), (658, 657, 656), (658, 659, 657), (658, 660, 659), (661, 660, 658), (661, 662, 660), (661, 663, 662), (664, 663, 661), (664, 665, 663), (666, 665, 664), (666, 667, 665), (666, 668, 667), (669, 668, 666), (669, 670, 668), (669, 671, 670), (672, 637, 647), (673, 671, 669), (674, 637, 672), (673, 675, 671), (676, 637, 674), (678, 679, 677), (676, 680, 637), (673, 681, 675), (682, 679, 678), (683, 680, 676), (683, 684, 680), (685, 679, 682), (686, 681, 673), (686, 687, 681), (683, 688, 684), (689, 688, 683), (690, 679, 685), (689, 691, 688), (692, 691, 689), (693, 679, 690), (686, 694, 687), (692, 695, 691), (696, 679, 693), (697, 695, 692), (697, 698, 695), (699, 679, 696), (686, 700, 694), (697, 701, 698), (702, 701, 697), (703, 679, 699), (702, 704, 701), (705, 700, 686), (706, 679, 703), (705, 707, 700), (708, 704, 702), (708, 709, 704), (710, 679, 706), (708, 711, 709), (712, 679, 710), (713, 711, 708), (713, 714, 711), (715, 679, 712), (713, 715, 714), (705, 716, 707), (713, 679, 715), (717, 679, 713), (705, 718, 716), (718, 679, 717), (705, 719, 718), (719, 679, 718), (720, 719, 705), (720, 721, 719), (722, 679, 719), (723, 721, 720), (723, 724, 721), (725, 679, 722), (725, 726, 679), (727, 724, 723), (727, 728, 724), (729, 726, 725), (729, 730, 726), (727, 731, 728), (732, 730, 729), (733, 731, 727), (732, 734, 730), (733, 735, 731), (736, 734, 732), (736, 737, 734), (738, 735, 733), (738, 739, 735), (740, 737, 736), (740, 741, 737), (738, 742, 739), (743, 741, 740), (743, 744, 741), (745, 742, 738), (745, 746, 742), (747, 744, 743), (747, 748, 744), (745, 749, 746), (747, 750, 748), (751, 750, 747), (752, 749, 745), (751, 753, 750), (752, 754, 749), (755, 753, 751), (755, 756, 753), (752, 757, 754), (758, 756, 755), (759, 757, 752), (758, 760, 756), (761, 760, 758), (763, 764, 762), (763, 765, 764), (763, 766, 765), (763, 767, 766), (83, 84, 410, 412), (232, 233, 607, 622), (192, 193, 569, 570), (92, 93, 413, 411), (266, 267, 623, 621), (164, 165, 519, 518), (46, 47, 459, 465), (360, 361, 671, 675), (191, 192, 570, 568), (339, 340, 679, 726), (60, 61, 466, 462), (343, 344, 676, 674), (23, 24, 414, 406), (298, 299, 727, 723), (231, 232, 622, 624), (136, 137, 508, 520), (204, 205, 678, 677), (267, 268, 625, 623), (123, 124, 565, 571), (165, 166, 521, 519), (67, 68, 463, 467), (8, 9, 407, 415), (313, 314, 724, 728), (61, 62, 468, 466), (340, 204, 677, 679), (268, 269, 626, 625), (122, 123, 571, 572), (166, 167, 522, 521), (318, 319, 729, 725), (82, 83, 412, 416), (106, 107, 573, 489), (227, 228, 637, 680), (93, 94, 417, 413), (269, 270, 627, 626), (66, 67, 467, 469), (135, 136, 520, 523), (338, 339, 726, 730), (62, 63, 470, 468), (359, 360, 675, 681), (270, 271, 628, 627), (121, 122, 572, 574), (167, 168, 524, 522), (205, 206, 682, 678), (81, 82, 416, 418), (107, 108, 575, 573), (312, 313, 728, 731), (94, 95, 419, 417), (271, 272, 629, 628), (168, 169, 525, 524), (319, 320, 732, 729), (65, 66, 469, 471), (344, 345, 683, 676), (108, 109, 576, 575), (34, 35, 472, 464), (24, 25, 420, 414), (299, 300, 733, 727), (230, 231, 624, 630), (109, 110, 577, 576), (134, 135, 523, 526), (226, 227, 680, 684), (272, 273, 631, 629), (169, 170, 527, 525), (45, 46, 465, 473), (206, 207, 685, 682), (7, 8, 415, 421), (337, 338, 730, 734), (63, 64, 474, 470), (273, 274, 632, 631), (120, 121, 574, 578), (170, 171, 528, 527), (294, 295, 686, 673), (80, 81, 418, 422), (110, 111, 579, 577), (311, 312, 731, 735), (95, 96, 423, 419), (274, 275, 633, 632), (171, 172, 529, 528), (320, 321, 736, 732), (64, 65, 471, 474), (111, 112, 580, 579), (358, 359, 681, 687), (25, 26, 424, 420), (35, 36, 475, 472), (229, 230, 630, 634), (112, 113, 581, 580), (133, 134, 526, 530), (336, 337, 734, 737), (225, 226, 684, 688), (275, 276, 635, 633), (172, 173, 531, 529), (300, 301, 738, 733), (345, 346, 689, 683), (6, 7, 421, 425), (44, 45, 473, 476), (276, 277, 636, 635), (119, 120, 578, 582), (173, 174, 532, 531), (36, 37, 477, 475), (207, 208, 690, 685), (79, 80, 422, 426), (113, 114, 583, 581), (310, 311, 735, 739), (96, 97, 427, 423), (321, 322, 740, 736), (228, 229, 634, 637), (114, 115, 584, 583), (203, 155, 509, 533), (43, 44, 476, 478), (224, 225, 688, 691), (277, 278, 638, 636), (37, 38, 479, 477), (346, 347, 692, 689), (78, 79, 426, 428), (115, 116, 585, 584), (132, 133, 530, 534), (335, 336, 737, 741), (97, 98, 429, 427), (278, 279, 639, 638), (174, 175, 535, 532), (208, 209, 693, 690), (309, 310, 739, 742), (42, 43, 478, 480), (26, 27, 430, 424), (279, 280, 640, 639), (118, 119, 582, 586), (175, 176, 536, 535), (322, 323, 743, 740), (38, 39, 481, 479), (116, 117, 587, 585), (357, 358, 687, 694), (117, 118, 586, 587), (5, 6, 425, 431), (241, 242, 589, 588), (131, 132, 534, 537), (334, 335, 741, 744), (41, 42, 480, 482), (223, 224, 691, 695), (280, 281, 642, 640), (176, 177, 538, 536), (301, 302, 745, 738), (39, 40, 483, 481), (209, 210, 696, 693), (77, 78, 428, 432), (240, 241, 588, 590), (40, 41, 482, 483), (98, 99, 433, 429), (281, 282, 643, 642), (242, 243, 591, 589), (177, 178, 539, 538), (101, 102, 485, 484), (347, 348, 697, 692), (308, 309, 742, 746), (27, 28, 434, 430), (282, 283, 644, 643), (323, 324, 747, 743), (100, 101, 484, 486), (239, 240, 590, 592), (130, 131, 537, 540), (102, 103, 487, 485), (222, 223, 695, 698), (283, 284, 645, 644), (243, 244, 593, 591), (178, 179, 541, 539), (103, 100, 486, 487), (210, 211, 699, 696), (4, 5, 431, 435), (333, 334, 744, 748), (105, 106, 489, 488), (244, 245, 594, 593), (76, 77, 432, 436), (376, 377, 641, 646), (129, 130, 540, 542), (307, 308, 746, 749), (104, 105, 488, 490), (356, 357, 694, 700), (99, 52, 437, 433), (377, 341, 647, 641), (179, 180, 543, 541), (238, 239, 592, 595), (332, 333, 748, 750), (154, 104, 490, 491), (221, 222, 698, 701), (28, 29, 438, 434), (245, 246, 596, 594), (180, 181, 544, 543), (324, 325, 751, 747), (142, 143, 493, 492), (348, 349, 702, 697), (375, 376, 646, 648), (284, 285, 649, 645), (1, 2, 385, 384), (302, 303, 752, 745), (141, 142, 492, 494), (211, 212, 703, 699), (75, 76, 436, 439), (237, 238, 595, 597), (128, 129, 542, 545), (143, 144, 495, 493), (52, 53, 440, 437), (0, 1, 384, 386), (246, 247, 598, 596), (181, 182, 546, 544), (374, 375, 648, 650), (2, 3, 387, 385), (331, 332, 750, 753), (144, 145, 496, 495), (220, 221, 701, 704), (285, 286, 651, 649), (3, 0, 386, 387), (247, 248, 599, 598), (295, 296, 705, 686), (51, 4, 435, 441), (16, 17, 389, 388), (127, 128, 545, 547), (306, 307, 749, 754), (182, 183, 548, 546), (325, 326, 755, 751), (140, 141, 494, 497), (212, 213, 706, 703), (74, 75, 439, 442), (373, 374, 650, 652), (15, 16, 388, 390), (236, 237, 597, 600), (145, 146, 498, 496), (53, 54, 443, 440), (286, 287, 653, 651), (248, 249, 601, 599), (183, 184, 549, 548), (14, 15, 390, 391), (330, 331, 753, 756), (146, 147, 499, 498), (355, 356, 700, 707), (29, 30, 444, 438), (17, 18, 392, 389), (349, 350, 708, 702), (372, 373, 652, 654), (235, 236, 600, 602), (126, 127, 547, 550), (305, 306, 754, 757), (147, 148, 500, 499), (249, 250, 603, 601), (184, 185, 551, 549), (326, 327, 758, 755), (50, 51, 441, 445), (371, 372, 654, 655), (13, 14, 391, 393), (219, 220, 704, 709), (287, 288, 656, 653), (18, 19, 394, 392), (250, 251, 604, 603), (185, 186, 552, 551), (303, 304, 759, 752), (139, 140, 497, 501), (213, 214, 710, 706), (73, 74, 442, 446), (304, 305, 757, 759), (148, 149, 502, 500), (54, 55, 447, 443), (186, 187, 553, 552), (370, 371, 655, 657), (12, 13, 393, 395), (234, 235, 602, 605), (329, 330, 756, 760), (149, 150, 503, 502), (218, 219, 709, 711), (30, 31, 448, 444), (288, 289, 658, 656), (19, 20, 396, 394), (251, 252, 606, 604), (327, 328, 761, 758), (214, 215, 712, 710), (125, 126, 550, 554), (328, 329, 760, 761), (20, 21, 397, 396), (187, 188, 555, 553), (379, 380, 763, 762), (138, 139, 501, 504), (350, 351, 713, 708), (49, 50, 445, 449), (369, 370, 657, 659), (233, 234, 605, 607), (150, 151, 505, 503), (55, 56, 450, 447), (252, 253, 608, 606), (378, 379, 762, 764), (368, 369, 659, 660), (11, 12, 395, 398), (202, 203, 533, 556), (151, 152, 506, 505), (217, 218, 711, 714), (289, 290, 661, 658), (21, 22, 399, 397), (253, 254, 609, 608), (383, 378, 764, 765), (215, 216, 715, 712), (72, 73, 446, 451), (254, 255, 610, 609), (201, 202, 556, 557), (152, 153, 507, 506), (56, 57, 452, 450), (188, 189, 558, 555), (382, 383, 765, 766), (367, 368, 660, 662), (255, 256, 611, 610), (380, 381, 767, 763), (216, 217, 714, 715), (381, 382, 766, 767), (137, 138, 504, 508), (71, 72, 451, 453), (366, 367, 662, 663), (10, 11, 398, 401), (256, 257, 612, 611), (200, 201, 557, 559), (153, 154, 491, 507), (354, 355, 707, 716), (31, 32, 454, 448), (290, 291, 664, 661), (87, 88, 400, 402), (257, 258, 613, 612), (199, 200, 559, 560), (351, 352, 717, 713), (88, 89, 403, 400), (48, 49, 449, 455), (365, 366, 663, 665), (258, 259, 614, 613), (198, 199, 560, 561), (155, 156, 510, 509), (57, 58, 456, 452), (291, 292, 666, 664), (353, 354, 716, 718), (86, 87, 402, 404), (259, 260, 615, 614), (197, 198, 561, 562), (156, 157, 511, 510), (352, 353, 718, 717), (89, 90, 405, 403), (189, 190, 563, 558), (70, 71, 453, 457), (364, 365, 665, 667), (260, 261, 616, 615), (157, 158, 512, 511), (32, 33, 458, 454), (22, 23, 406, 399), (363, 364, 667, 668), (261, 262, 617, 616), (196, 197, 562, 564), (158, 159, 513, 512), (292, 293, 669, 666), (296, 297, 720, 705), (47, 48, 455, 459), (9, 10, 401, 407), (262, 263, 618, 617), (124, 125, 554, 565), (159, 160, 514, 513), (58, 59, 460, 456), (362, 363, 668, 670), (85, 86, 404, 408), (263, 264, 619, 618), (195, 196, 564, 566), (160, 161, 515, 514), (315, 316, 719, 721), (90, 91, 409, 405), (316, 317, 722, 719), (69, 70, 457, 461), (361, 362, 670, 671), (194, 195, 566, 567), (161, 162, 516, 515), (59, 60, 462, 460), (341, 342, 672, 647), (264, 265, 620, 619), (190, 191, 568, 563), (297, 298, 723, 720), (84, 85, 408, 410), (162, 163, 517, 516), (293, 294, 673, 669), (91, 92, 411, 409), (265, 266, 621, 620), (68, 69, 461, 463), (193, 194, 567, 569), (163, 164, 518, 517), (314, 315, 721, 724), (33, 34, 464, 458), (342, 343, 674, 672), (317, 318, 725, 722)])
me_text_002.use_remesh_preserve_volume = False
me_text_002.use_remesh_preserve_attributes = False
me_text_002.use_mirror_vertex_groups = False
me_text_002.update()

# ---- objects
ob_cube = bpy.data.objects.new('Cube', me_cube)
ob_text = bpy.data.objects.new('Text', me_text_002)

# ---- transforms, parenting, visibility, modifiers, constraints
ob_cube.location = (0.0, 0.0, 0.0)
ob_cube.scale = (0.1, 1.6, 1.0)
ob_cube.lock_rotations_4d = False
ob_cube.empty_display_type = 'ARROWS'
ob_cube.lineart.crease_threshold = 0.0
ob_text.location = (-0.01537, -1.192, -0.2084)
ob_text.rotation_euler = (1.571, 7.55e-08, 1.571)
ob_text.scale = (0.8, 0.8, 0.8)
ob_text.lineart.crease_threshold = 0.0

# ---- collection membership
col_collection.objects.link(ob_cube)
col_collection.objects.link(ob_text)

# ---- scene / render settings (as saved in the file)
scene.frame_start = 1; scene.frame_end = 250; scene.frame_set(1)
scene.render.engine = 'BLENDER_EEVEE_NEXT'
scene.cycles.use_denoising = False
scene.cycles.samples = 128
scene.cycles.sampling_pattern = 'TABULATED_SOBOL'
scene.cycles.use_adaptive_sampling = False
scene.cycles.use_light_tree = False
scene.view_settings.view_transform = 'Filmic'
bpy.context.view_layer.update()

# ---- added for rendering (the .blend has no active camera and no usable light): camera, sun
cam_auto = bpy.data.cameras.new('AutoCamera')
cam_auto.lens = 50.0
cam_auto.sensor_width = 36.0
cam_auto.clip_end = 1000.0
ob_auto_camera = bpy.data.objects.new('AutoCamera', cam_auto)
scene.collection.objects.link(ob_auto_camera)
ob_auto_camera.location = (3.49632, -4.19559, 2.79706)
ob_auto_camera.rotation_euler = (1.09748, -7.21219e-08, 0.694738)
scene.camera = ob_auto_camera
light_auto_sun = bpy.data.lights.new('AutoSun', 'SUN')
light_auto_sun.energy = 3.0
light_auto_sun.angle = 0.0523599
ob_auto_sun = bpy.data.objects.new('AutoSun', light_auto_sun)
scene.collection.objects.link(ob_auto_sun)
ob_auto_sun.rotation_euler = (0.872665, 0.174533, 0.523599)
bpy.context.view_layer.update()
